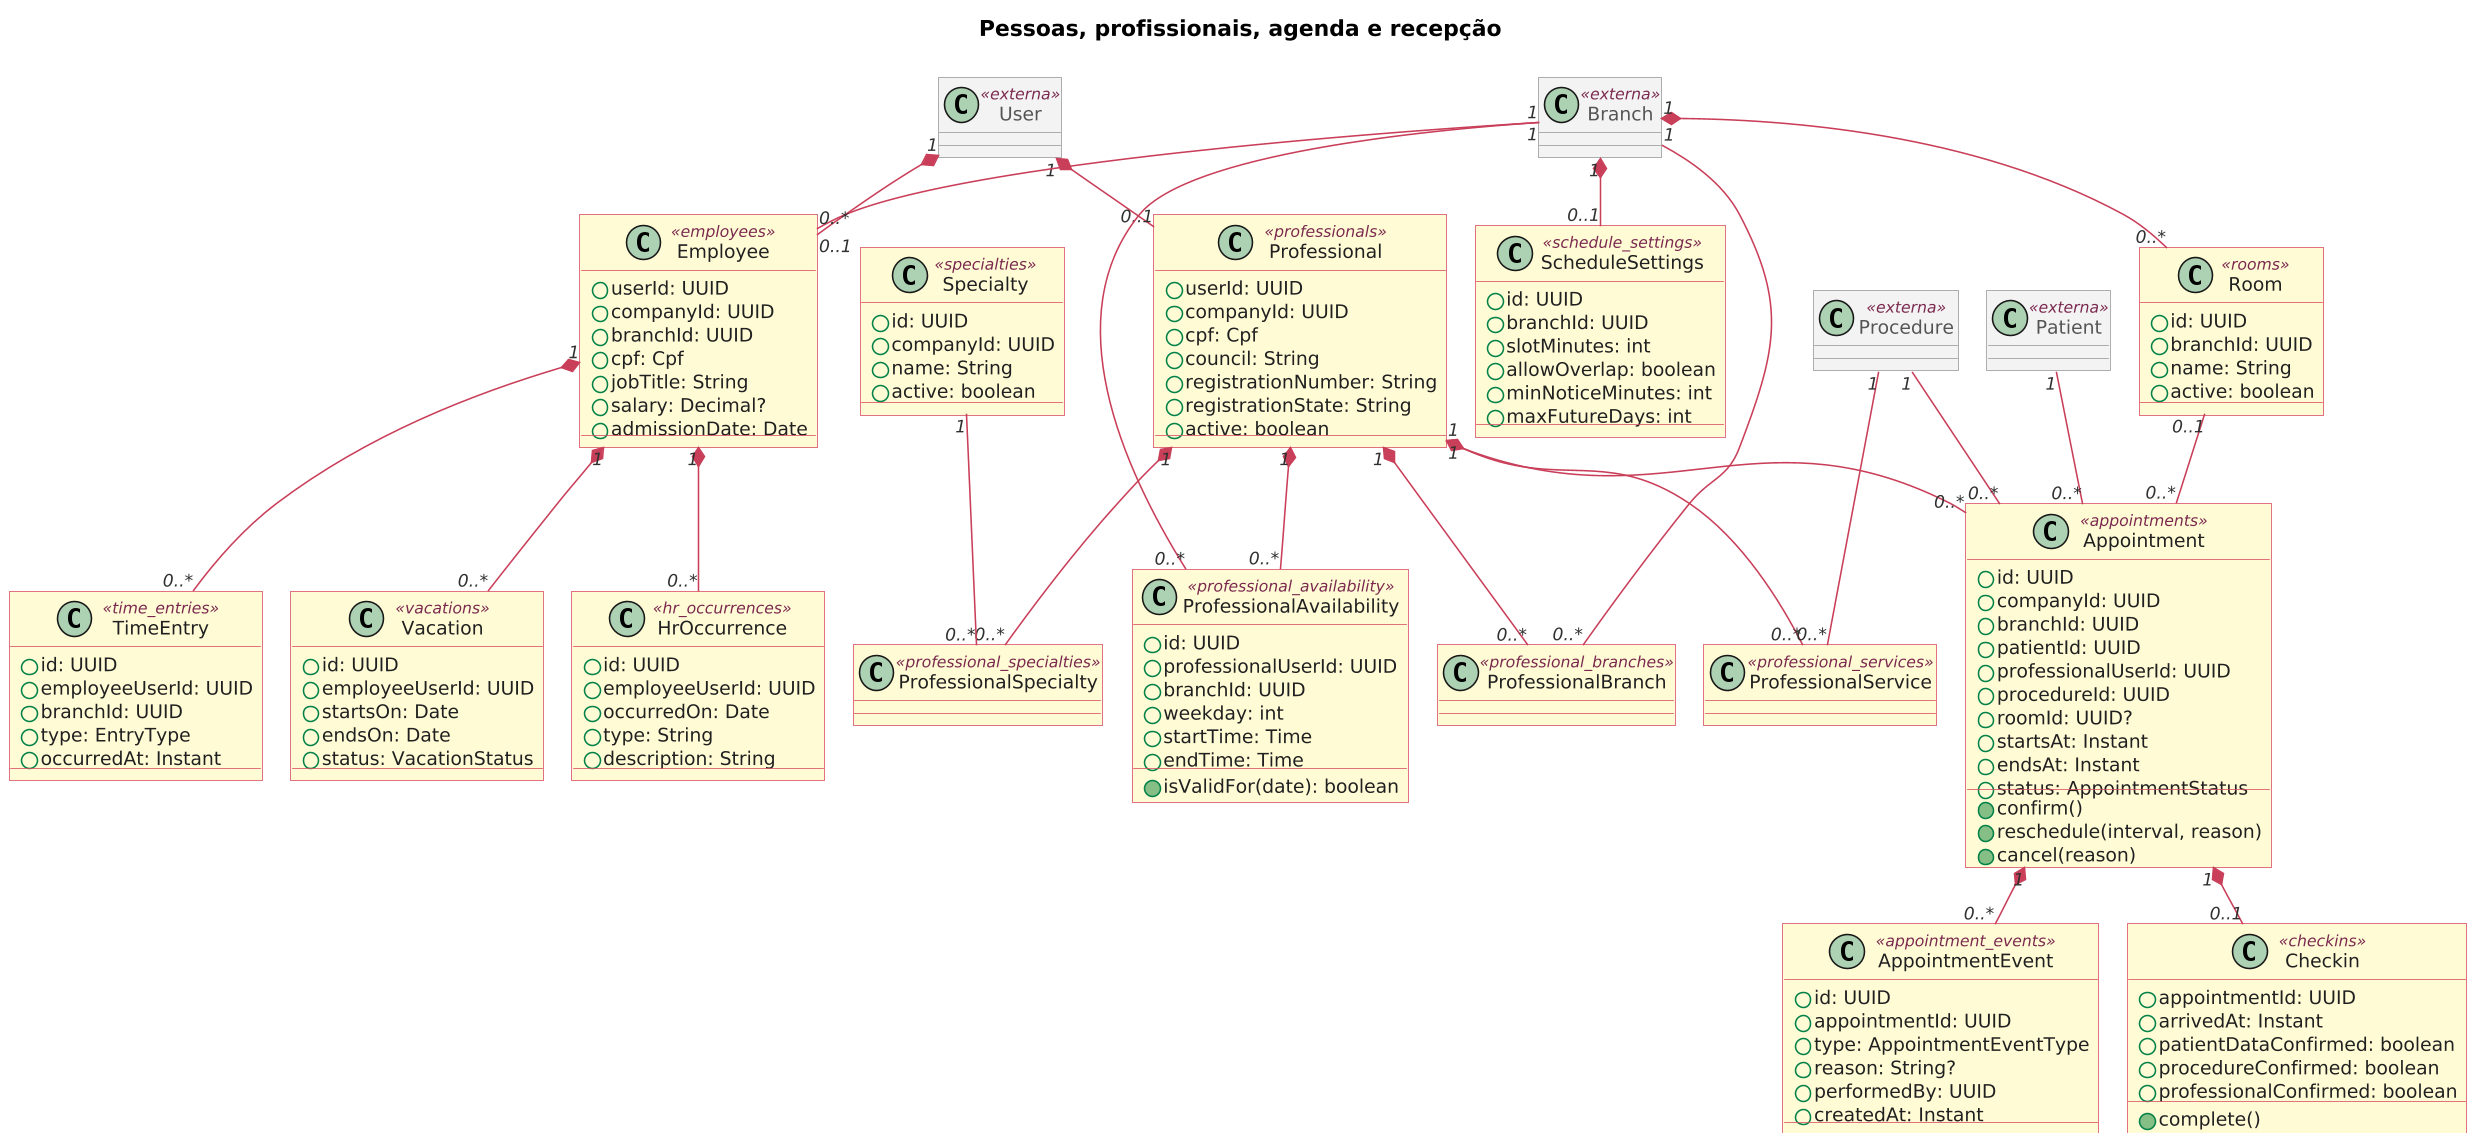

The diagram above was rendered by PlantUML. Its source (embedded in the PNG):
@startuml PessoasAgenda
!include tema-macaratti.puml
title Pessoas, profissionais, agenda e recepção

class User <<externa>>
class Branch <<externa>>
class Patient <<externa>>
class Procedure <<externa>>

class Employee <<employees>> {
  +userId: UUID
  +companyId: UUID
  +branchId: UUID
  +cpf: Cpf
  +jobTitle: String
  +salary: Decimal?
  +admissionDate: Date
}
class TimeEntry <<time_entries>> {
  +id: UUID
  +employeeUserId: UUID
  +branchId: UUID
  +type: EntryType
  +occurredAt: Instant
}
class Vacation <<vacations>> {
  +id: UUID
  +employeeUserId: UUID
  +startsOn: Date
  +endsOn: Date
  +status: VacationStatus
}
class HrOccurrence <<hr_occurrences>> {
  +id: UUID
  +employeeUserId: UUID
  +occurredOn: Date
  +type: String
  +description: String
}
class Professional <<professionals>> {
  +userId: UUID
  +companyId: UUID
  +cpf: Cpf
  +council: String
  +registrationNumber: String
  +registrationState: String
  +active: boolean
}
class Specialty <<specialties>> {
  +id: UUID
  +companyId: UUID
  +name: String
  +active: boolean
}
class ProfessionalSpecialty <<professional_specialties>>
class ProfessionalBranch <<professional_branches>>
class ProfessionalService <<professional_services>>
class ProfessionalAvailability <<professional_availability>> {
  +id: UUID
  +professionalUserId: UUID
  +branchId: UUID
  +weekday: int
  +startTime: Time
  +endTime: Time
  +isValidFor(date): boolean
}
class ScheduleSettings <<schedule_settings>> {
  +id: UUID
  +branchId: UUID
  +slotMinutes: int
  +allowOverlap: boolean
  +minNoticeMinutes: int
  +maxFutureDays: int
}
class Room <<rooms>> {
  +id: UUID
  +branchId: UUID
  +name: String
  +active: boolean
}
class Appointment <<appointments>> {
  +id: UUID
  +companyId: UUID
  +branchId: UUID
  +patientId: UUID
  +professionalUserId: UUID
  +procedureId: UUID
  +roomId: UUID?
  +startsAt: Instant
  +endsAt: Instant
  +status: AppointmentStatus
  +confirm()
  +reschedule(interval, reason)
  +cancel(reason)
}
class AppointmentEvent <<appointment_events>> {
  +id: UUID
  +appointmentId: UUID
  +type: AppointmentEventType
  +reason: String?
  +performedBy: UUID
  +createdAt: Instant
}
class Checkin <<checkins>> {
  +appointmentId: UUID
  +arrivedAt: Instant
  +patientDataConfirmed: boolean
  +procedureConfirmed: boolean
  +professionalConfirmed: boolean
  +complete()
}

User "1" *-- "0..1" Employee
User "1" *-- "0..1" Professional
Branch "1" -- "0..*" Employee
Employee "1" *-- "0..*" TimeEntry
Employee "1" *-- "0..*" Vacation
Employee "1" *-- "0..*" HrOccurrence
Professional "1" *-- "0..*" ProfessionalSpecialty
Specialty "1" -- "0..*" ProfessionalSpecialty
Professional "1" *-- "0..*" ProfessionalBranch
Branch "1" -- "0..*" ProfessionalBranch
Professional "1" *-- "0..*" ProfessionalAvailability
Branch "1" -- "0..*" ProfessionalAvailability
Professional "1" *-- "0..*" ProfessionalService
Procedure "1" -- "0..*" ProfessionalService
Branch "1" *-- "0..1" ScheduleSettings
Branch "1" *-- "0..*" Room
Patient "1" -- "0..*" Appointment
Professional "1" -- "0..*" Appointment
Procedure "1" -- "0..*" Appointment
Room "0..1" -- "0..*" Appointment
Appointment "1" *-- "0..*" AppointmentEvent
Appointment "1" *-- "0..1" Checkin
@enduml